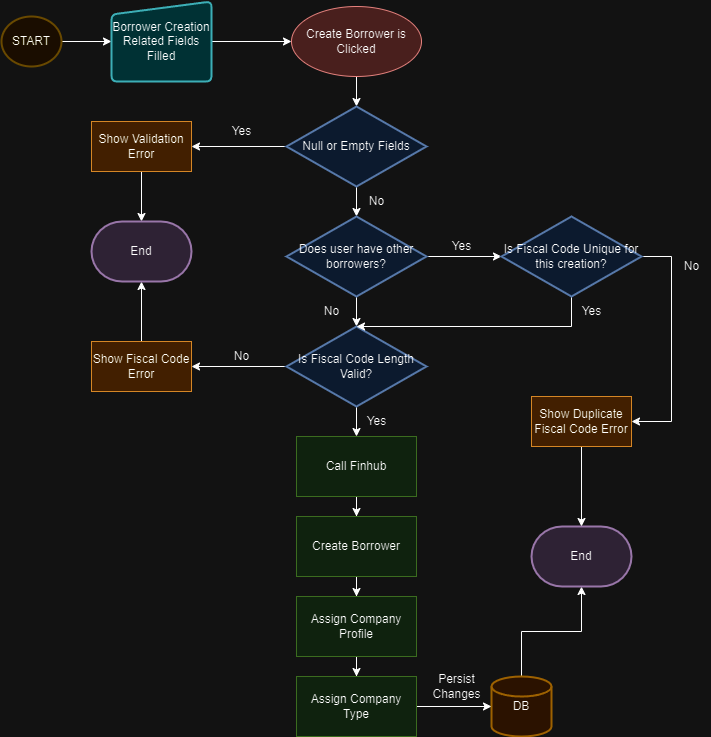

The diagram above was exported from draw.io. Its source (the exported page's mxGraphModel, read from the mxfile embedded in the PNG):
<mxGraphModel dx="1434" dy="750" grid="1" gridSize="10" guides="1" tooltips="1" connect="1" arrows="1" fold="1" page="1" pageScale="1" pageWidth="827" pageHeight="1169" math="0" shadow="0">
  <root>
    <mxCell id="0" />
    <mxCell id="1" parent="0" />
    <mxCell id="CDL6djmtOepLpcUQVTWs-53" style="edgeStyle=orthogonalEdgeStyle;rounded=0;orthogonalLoop=1;jettySize=auto;html=1;entryX=0.5;entryY=0;entryDx=0;entryDy=0;entryPerimeter=0;" edge="1" parent="1" source="CDL6djmtOepLpcUQVTWs-2" target="CDL6djmtOepLpcUQVTWs-5">
      <mxGeometry relative="1" as="geometry" />
    </mxCell>
    <mxCell id="CDL6djmtOepLpcUQVTWs-2" value="Create Borrower is Clicked" style="ellipse;whiteSpace=wrap;html=1;fillColor=#f8cecc;strokeColor=#b85450;fillStyle=auto;" vertex="1" parent="1">
      <mxGeometry x="360" y="100" width="130" height="70" as="geometry" />
    </mxCell>
    <mxCell id="CDL6djmtOepLpcUQVTWs-3" style="edgeStyle=orthogonalEdgeStyle;rounded=0;orthogonalLoop=1;jettySize=auto;html=1;entryX=1;entryY=0.5;entryDx=0;entryDy=0;" edge="1" parent="1" source="CDL6djmtOepLpcUQVTWs-5" target="CDL6djmtOepLpcUQVTWs-7">
      <mxGeometry relative="1" as="geometry" />
    </mxCell>
    <mxCell id="CDL6djmtOepLpcUQVTWs-4" style="edgeStyle=orthogonalEdgeStyle;rounded=0;orthogonalLoop=1;jettySize=auto;html=1;entryX=0.5;entryY=0;entryDx=0;entryDy=0;entryPerimeter=0;" edge="1" parent="1" source="CDL6djmtOepLpcUQVTWs-5" target="CDL6djmtOepLpcUQVTWs-12">
      <mxGeometry relative="1" as="geometry" />
    </mxCell>
    <mxCell id="CDL6djmtOepLpcUQVTWs-5" value="Null or Empty Fields" style="strokeWidth=2;html=1;shape=mxgraph.flowchart.decision;whiteSpace=wrap;fillColor=#dae8fc;strokeColor=#6c8ebf;" vertex="1" parent="1">
      <mxGeometry x="355" y="200" width="140" height="80" as="geometry" />
    </mxCell>
    <mxCell id="CDL6djmtOepLpcUQVTWs-6" style="edgeStyle=orthogonalEdgeStyle;rounded=0;orthogonalLoop=1;jettySize=auto;html=1;entryX=0.5;entryY=0;entryDx=0;entryDy=0;entryPerimeter=0;" edge="1" parent="1" source="CDL6djmtOepLpcUQVTWs-7" target="CDL6djmtOepLpcUQVTWs-32">
      <mxGeometry relative="1" as="geometry" />
    </mxCell>
    <mxCell id="CDL6djmtOepLpcUQVTWs-7" value="Show Validation Error" style="rounded=0;whiteSpace=wrap;html=1;fillColor=#fad7ac;strokeColor=#b46504;" vertex="1" parent="1">
      <mxGeometry x="160" y="215" width="100" height="50" as="geometry" />
    </mxCell>
    <mxCell id="CDL6djmtOepLpcUQVTWs-10" style="edgeStyle=orthogonalEdgeStyle;rounded=0;orthogonalLoop=1;jettySize=auto;html=1;entryX=0.5;entryY=0;entryDx=0;entryDy=0;entryPerimeter=0;" edge="1" parent="1" source="CDL6djmtOepLpcUQVTWs-12" target="CDL6djmtOepLpcUQVTWs-15">
      <mxGeometry relative="1" as="geometry" />
    </mxCell>
    <mxCell id="CDL6djmtOepLpcUQVTWs-68" value="" style="edgeStyle=orthogonalEdgeStyle;rounded=0;orthogonalLoop=1;jettySize=auto;html=1;" edge="1" parent="1" source="CDL6djmtOepLpcUQVTWs-12" target="CDL6djmtOepLpcUQVTWs-67">
      <mxGeometry relative="1" as="geometry" />
    </mxCell>
    <mxCell id="CDL6djmtOepLpcUQVTWs-12" value="Does user have other borrowers?" style="strokeWidth=2;html=1;shape=mxgraph.flowchart.decision;whiteSpace=wrap;fillColor=#dae8fc;strokeColor=#6c8ebf;" vertex="1" parent="1">
      <mxGeometry x="355" y="310" width="140" height="80" as="geometry" />
    </mxCell>
    <mxCell id="CDL6djmtOepLpcUQVTWs-13" style="edgeStyle=orthogonalEdgeStyle;rounded=0;orthogonalLoop=1;jettySize=auto;html=1;entryX=1;entryY=0.5;entryDx=0;entryDy=0;" edge="1" parent="1" source="CDL6djmtOepLpcUQVTWs-15" target="CDL6djmtOepLpcUQVTWs-22">
      <mxGeometry relative="1" as="geometry" />
    </mxCell>
    <mxCell id="CDL6djmtOepLpcUQVTWs-61" style="edgeStyle=orthogonalEdgeStyle;rounded=0;orthogonalLoop=1;jettySize=auto;html=1;entryX=0.5;entryY=0;entryDx=0;entryDy=0;" edge="1" parent="1" source="CDL6djmtOepLpcUQVTWs-15" target="CDL6djmtOepLpcUQVTWs-59">
      <mxGeometry relative="1" as="geometry" />
    </mxCell>
    <mxCell id="CDL6djmtOepLpcUQVTWs-15" value="Is Fiscal Code Length Valid?" style="strokeWidth=2;html=1;shape=mxgraph.flowchart.decision;whiteSpace=wrap;fillColor=#dae8fc;strokeColor=#6c8ebf;" vertex="1" parent="1">
      <mxGeometry x="355" y="420" width="140" height="80" as="geometry" />
    </mxCell>
    <mxCell id="CDL6djmtOepLpcUQVTWs-16" value="No" style="text;html=1;align=center;verticalAlign=middle;resizable=0;points=[];autosize=1;strokeColor=none;fillColor=none;" vertex="1" parent="1">
      <mxGeometry x="425" y="280" width="40" height="30" as="geometry" />
    </mxCell>
    <mxCell id="CDL6djmtOepLpcUQVTWs-17" value="Yes" style="text;html=1;align=center;verticalAlign=middle;resizable=0;points=[];autosize=1;strokeColor=none;fillColor=none;" vertex="1" parent="1">
      <mxGeometry x="290" y="210" width="40" height="30" as="geometry" />
    </mxCell>
    <mxCell id="CDL6djmtOepLpcUQVTWs-18" value="Yes" style="text;html=1;align=center;verticalAlign=middle;resizable=0;points=[];autosize=1;strokeColor=none;fillColor=none;" vertex="1" parent="1">
      <mxGeometry x="510" y="325" width="40" height="30" as="geometry" />
    </mxCell>
    <mxCell id="CDL6djmtOepLpcUQVTWs-78" style="edgeStyle=orthogonalEdgeStyle;rounded=0;orthogonalLoop=1;jettySize=auto;html=1;entryX=0.5;entryY=1;entryDx=0;entryDy=0;entryPerimeter=0;" edge="1" parent="1" source="CDL6djmtOepLpcUQVTWs-22" target="CDL6djmtOepLpcUQVTWs-32">
      <mxGeometry relative="1" as="geometry" />
    </mxCell>
    <mxCell id="CDL6djmtOepLpcUQVTWs-22" value="Show Fiscal Code Error" style="rounded=0;whiteSpace=wrap;html=1;fillColor=#fad7ac;strokeColor=#b46504;" vertex="1" parent="1">
      <mxGeometry x="160" y="435" width="100" height="50" as="geometry" />
    </mxCell>
    <mxCell id="CDL6djmtOepLpcUQVTWs-23" value="No" style="text;html=1;align=center;verticalAlign=middle;resizable=0;points=[];autosize=1;strokeColor=none;fillColor=none;" vertex="1" parent="1">
      <mxGeometry x="380" y="390" width="40" height="30" as="geometry" />
    </mxCell>
    <mxCell id="CDL6djmtOepLpcUQVTWs-88" style="edgeStyle=orthogonalEdgeStyle;rounded=0;orthogonalLoop=1;jettySize=auto;html=1;entryX=0.5;entryY=1;entryDx=0;entryDy=0;entryPerimeter=0;" edge="1" parent="1" source="CDL6djmtOepLpcUQVTWs-29" target="CDL6djmtOepLpcUQVTWs-31">
      <mxGeometry relative="1" as="geometry" />
    </mxCell>
    <mxCell id="CDL6djmtOepLpcUQVTWs-29" value="DB" style="strokeWidth=2;html=1;shape=mxgraph.flowchart.database;whiteSpace=wrap;fillColor=#ffe6cc;strokeColor=#d79b00;" vertex="1" parent="1">
      <mxGeometry x="560" y="770" width="60" height="60" as="geometry" />
    </mxCell>
    <mxCell id="CDL6djmtOepLpcUQVTWs-30" value="Persist &lt;br&gt;Changes" style="text;html=1;align=center;verticalAlign=middle;resizable=0;points=[];autosize=1;strokeColor=none;fillColor=none;" vertex="1" parent="1">
      <mxGeometry x="490" y="760" width="70" height="40" as="geometry" />
    </mxCell>
    <mxCell id="CDL6djmtOepLpcUQVTWs-31" value="End" style="strokeWidth=2;html=1;shape=mxgraph.flowchart.terminator;whiteSpace=wrap;fillColor=#e1d5e7;strokeColor=#9673a6;" vertex="1" parent="1">
      <mxGeometry x="600" y="620" width="100" height="60" as="geometry" />
    </mxCell>
    <mxCell id="CDL6djmtOepLpcUQVTWs-32" value="End" style="strokeWidth=2;html=1;shape=mxgraph.flowchart.terminator;whiteSpace=wrap;fillColor=#e1d5e7;strokeColor=#9673a6;" vertex="1" parent="1">
      <mxGeometry x="160" y="315" width="100" height="60" as="geometry" />
    </mxCell>
    <mxCell id="CDL6djmtOepLpcUQVTWs-54" value="Yes" style="text;html=1;align=center;verticalAlign=middle;resizable=0;points=[];autosize=1;strokeColor=none;fillColor=none;" vertex="1" parent="1">
      <mxGeometry x="425" y="500" width="40" height="30" as="geometry" />
    </mxCell>
    <mxCell id="CDL6djmtOepLpcUQVTWs-58" value="No" style="text;html=1;align=center;verticalAlign=middle;resizable=0;points=[];autosize=1;strokeColor=none;fillColor=none;" vertex="1" parent="1">
      <mxGeometry x="290" y="435" width="40" height="30" as="geometry" />
    </mxCell>
    <mxCell id="CDL6djmtOepLpcUQVTWs-82" style="edgeStyle=orthogonalEdgeStyle;rounded=0;orthogonalLoop=1;jettySize=auto;html=1;entryX=0.5;entryY=0;entryDx=0;entryDy=0;" edge="1" parent="1" source="CDL6djmtOepLpcUQVTWs-59" target="CDL6djmtOepLpcUQVTWs-79">
      <mxGeometry relative="1" as="geometry" />
    </mxCell>
    <mxCell id="CDL6djmtOepLpcUQVTWs-59" value="Call Finhub" style="rounded=0;whiteSpace=wrap;html=1;fillColor=#d5e8d4;strokeColor=#82b366;" vertex="1" parent="1">
      <mxGeometry x="365" y="530" width="120" height="60" as="geometry" />
    </mxCell>
    <mxCell id="CDL6djmtOepLpcUQVTWs-65" style="edgeStyle=orthogonalEdgeStyle;rounded=0;orthogonalLoop=1;jettySize=auto;html=1;entryX=0;entryY=0.5;entryDx=0;entryDy=0;" edge="1" parent="1" source="CDL6djmtOepLpcUQVTWs-63" target="CDL6djmtOepLpcUQVTWs-64">
      <mxGeometry relative="1" as="geometry" />
    </mxCell>
    <mxCell id="CDL6djmtOepLpcUQVTWs-63" value="START" style="strokeWidth=2;html=1;shape=mxgraph.flowchart.start_2;whiteSpace=wrap;fillColor=#fff2cc;strokeColor=#d6b656;" vertex="1" parent="1">
      <mxGeometry x="70" y="110" width="60" height="50" as="geometry" />
    </mxCell>
    <mxCell id="CDL6djmtOepLpcUQVTWs-66" style="edgeStyle=orthogonalEdgeStyle;rounded=0;orthogonalLoop=1;jettySize=auto;html=1;entryX=0;entryY=0.5;entryDx=0;entryDy=0;" edge="1" parent="1" source="CDL6djmtOepLpcUQVTWs-64" target="CDL6djmtOepLpcUQVTWs-2">
      <mxGeometry relative="1" as="geometry" />
    </mxCell>
    <mxCell id="CDL6djmtOepLpcUQVTWs-64" value="Borrower Creation Related Fields Filled" style="html=1;strokeWidth=2;shape=manualInput;whiteSpace=wrap;rounded=1;size=13;arcSize=11;fillColor=#b0e3e6;strokeColor=#0e8088;direction=east;" vertex="1" parent="1">
      <mxGeometry x="180" y="95" width="100" height="80" as="geometry" />
    </mxCell>
    <mxCell id="CDL6djmtOepLpcUQVTWs-75" style="edgeStyle=orthogonalEdgeStyle;rounded=0;orthogonalLoop=1;jettySize=auto;html=1;entryX=0.5;entryY=0;entryDx=0;entryDy=0;entryPerimeter=0;" edge="1" parent="1" source="CDL6djmtOepLpcUQVTWs-67" target="CDL6djmtOepLpcUQVTWs-15">
      <mxGeometry relative="1" as="geometry">
        <Array as="points">
          <mxPoint x="640" y="420" />
        </Array>
      </mxGeometry>
    </mxCell>
    <mxCell id="CDL6djmtOepLpcUQVTWs-86" style="edgeStyle=orthogonalEdgeStyle;rounded=0;orthogonalLoop=1;jettySize=auto;html=1;entryX=1;entryY=0.5;entryDx=0;entryDy=0;" edge="1" parent="1" source="CDL6djmtOepLpcUQVTWs-67" target="CDL6djmtOepLpcUQVTWs-71">
      <mxGeometry relative="1" as="geometry">
        <Array as="points">
          <mxPoint x="740" y="350" />
          <mxPoint x="740" y="515" />
        </Array>
      </mxGeometry>
    </mxCell>
    <mxCell id="CDL6djmtOepLpcUQVTWs-67" value="Is Fiscal Code Unique for this creation?" style="strokeWidth=2;html=1;shape=mxgraph.flowchart.decision;whiteSpace=wrap;fillColor=#dae8fc;strokeColor=#6c8ebf;" vertex="1" parent="1">
      <mxGeometry x="570" y="310" width="140" height="80" as="geometry" />
    </mxCell>
    <mxCell id="CDL6djmtOepLpcUQVTWs-87" style="edgeStyle=orthogonalEdgeStyle;rounded=0;orthogonalLoop=1;jettySize=auto;html=1;entryX=0.5;entryY=0;entryDx=0;entryDy=0;entryPerimeter=0;" edge="1" parent="1" source="CDL6djmtOepLpcUQVTWs-71" target="CDL6djmtOepLpcUQVTWs-31">
      <mxGeometry relative="1" as="geometry" />
    </mxCell>
    <mxCell id="CDL6djmtOepLpcUQVTWs-71" value="Show Duplicate Fiscal Code Error" style="rounded=0;whiteSpace=wrap;html=1;fillColor=#fad7ac;strokeColor=#b46504;" vertex="1" parent="1">
      <mxGeometry x="600" y="490" width="100" height="50" as="geometry" />
    </mxCell>
    <mxCell id="CDL6djmtOepLpcUQVTWs-73" value="No" style="text;html=1;align=center;verticalAlign=middle;resizable=0;points=[];autosize=1;strokeColor=none;fillColor=none;" vertex="1" parent="1">
      <mxGeometry x="740" y="345" width="40" height="30" as="geometry" />
    </mxCell>
    <mxCell id="CDL6djmtOepLpcUQVTWs-77" value="Yes" style="text;html=1;align=center;verticalAlign=middle;resizable=0;points=[];autosize=1;strokeColor=none;fillColor=none;" vertex="1" parent="1">
      <mxGeometry x="640" y="390" width="40" height="30" as="geometry" />
    </mxCell>
    <mxCell id="CDL6djmtOepLpcUQVTWs-83" style="edgeStyle=orthogonalEdgeStyle;rounded=0;orthogonalLoop=1;jettySize=auto;html=1;entryX=0.5;entryY=0;entryDx=0;entryDy=0;" edge="1" parent="1" source="CDL6djmtOepLpcUQVTWs-79" target="CDL6djmtOepLpcUQVTWs-80">
      <mxGeometry relative="1" as="geometry" />
    </mxCell>
    <mxCell id="CDL6djmtOepLpcUQVTWs-79" value="Create Borrower" style="rounded=0;whiteSpace=wrap;html=1;fillColor=#d5e8d4;strokeColor=#82b366;" vertex="1" parent="1">
      <mxGeometry x="365" y="610" width="120" height="60" as="geometry" />
    </mxCell>
    <mxCell id="CDL6djmtOepLpcUQVTWs-84" style="edgeStyle=orthogonalEdgeStyle;rounded=0;orthogonalLoop=1;jettySize=auto;html=1;entryX=0.5;entryY=0;entryDx=0;entryDy=0;" edge="1" parent="1" source="CDL6djmtOepLpcUQVTWs-80" target="CDL6djmtOepLpcUQVTWs-81">
      <mxGeometry relative="1" as="geometry" />
    </mxCell>
    <mxCell id="CDL6djmtOepLpcUQVTWs-80" value="Assign Company Profile" style="rounded=0;whiteSpace=wrap;html=1;fillColor=#d5e8d4;strokeColor=#82b366;" vertex="1" parent="1">
      <mxGeometry x="365" y="690" width="120" height="60" as="geometry" />
    </mxCell>
    <mxCell id="CDL6djmtOepLpcUQVTWs-85" style="edgeStyle=orthogonalEdgeStyle;rounded=0;orthogonalLoop=1;jettySize=auto;html=1;entryX=0;entryY=0.5;entryDx=0;entryDy=0;entryPerimeter=0;" edge="1" parent="1" source="CDL6djmtOepLpcUQVTWs-81" target="CDL6djmtOepLpcUQVTWs-29">
      <mxGeometry relative="1" as="geometry" />
    </mxCell>
    <mxCell id="CDL6djmtOepLpcUQVTWs-81" value="Assign Company Type" style="rounded=0;whiteSpace=wrap;html=1;fillColor=#d5e8d4;strokeColor=#82b366;" vertex="1" parent="1">
      <mxGeometry x="365" y="770" width="120" height="60" as="geometry" />
    </mxCell>
  </root>
</mxGraphModel>